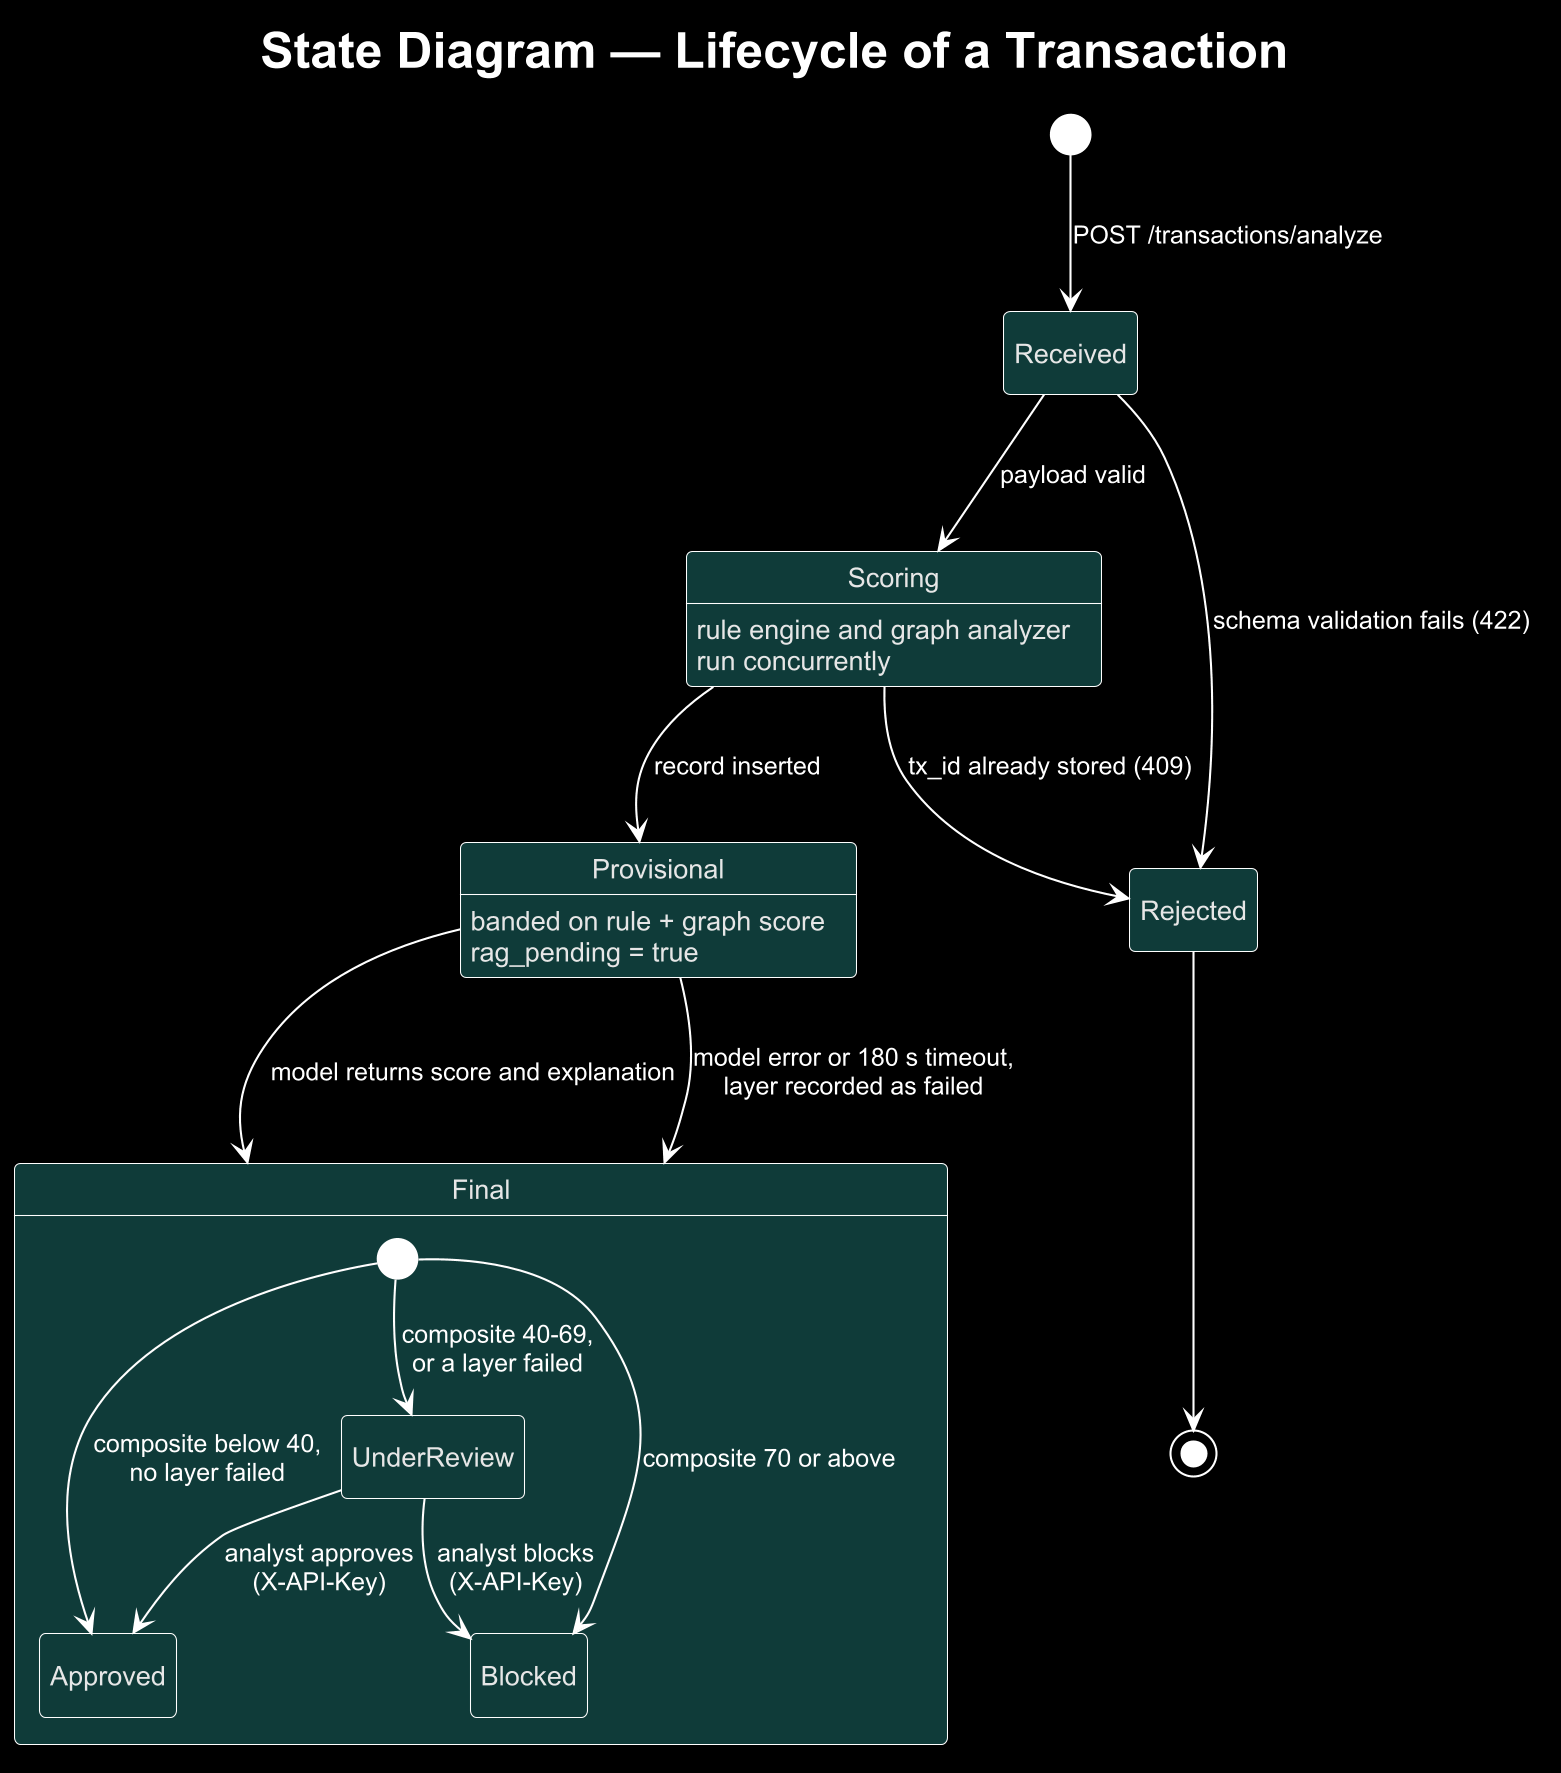

The diagram above was rendered by PlantUML. Its source (embedded in the PNG):
@startuml
!include _theme.iuml
hide empty description
<style>
stateDiagram {
  circle {
    BackgroundColor #FFFFFF
    LineColor #FFFFFF
  }
}
</style>
skinparam StateStartColor #FFFFFF
skinparam StateEndColor #FFFFFF
title State Diagram — Lifecycle of a Transaction
[*] --> Received : POST /transactions/analyze
Received --> Rejected : schema validation fails (422)
Received --> Scoring : payload valid
Scoring : rule engine and graph analyzer
Scoring : run concurrently
Scoring --> Rejected : tx_id already stored (409)
Scoring --> Provisional : record inserted
Provisional : banded on rule + graph score
Provisional : rag_pending = true
Provisional --> Final : model returns score and explanation
Provisional --> Final : model error or 180 s timeout,\nlayer recorded as failed
state Final {
  [*] --> Approved : composite below 40,\nno layer failed
  [*] --> UnderReview : composite 40-69,\nor a layer failed
  [*] --> Blocked : composite 70 or above
  UnderReview --> Approved : analyst approves\n(X-API-Key)
  UnderReview --> Blocked : analyst blocks\n(X-API-Key)
}
Rejected --> [*]
@enduml